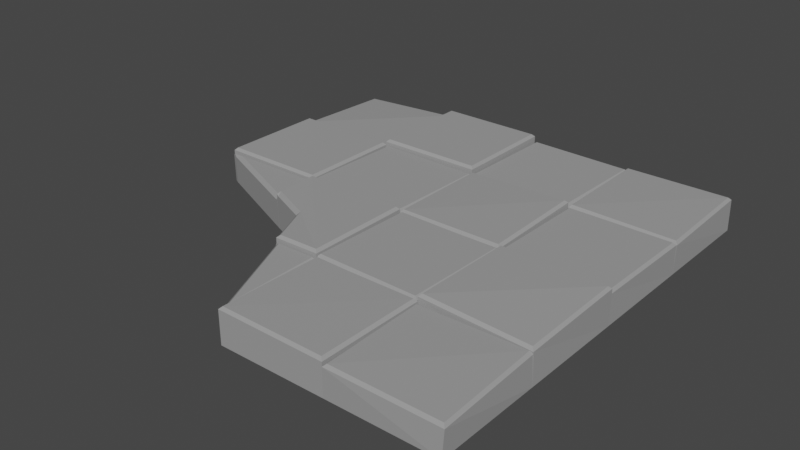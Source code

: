 # Source: Stone_Corner_Outer.blend  (saved by Blender 2.93.20; exported with 4.5.12 LTS)
import bpy
from mathutils import Matrix  # noqa: F401  (used for matrix-valued properties, if any)

bpy.ops.wm.read_factory_settings(use_empty=True)
scene = bpy.context.scene
scene.name = 'Scene'

# ---- collections
col_collection = bpy.data.collections.new('Collection'); scene.collection.children.link(col_collection)

# ---- materials (node trees are filled in below, after node groups)
mat_rock_001 = bpy.data.materials.new('Rock.001')
mat_rock_001.use_transparent_shadow = False
mat_rock_001.diffuse_color = (0.3264, 0.3264, 0.3264, 1.0)

# ---- material node trees

# ---- world
world_world = bpy.data.worlds.new('World'); scene.world = world_world
world_world.use_nodes = True; world_world.node_tree.nodes.clear()
_N = world_world.node_tree.nodes; _L = world_world.node_tree.links
n0 = _N.new('ShaderNodeOutputWorld'); n0.name = 'World Output'; n0.location = (300, 300)
n1 = _N.new('ShaderNodeBackground'); n1.name = 'Background'; n1.location = (10, 300)
n1.inputs[0].default_value = (0.05088, 0.05088, 0.05088, 1.0)
_L.new(n1.outputs[0], n0.inputs[0])
n0.is_active_output = True
world_world.color = (0.05088, 0.05088, 0.05088)
world_world.use_sun_shadow = False
world_world.sun_shadow_jitter_overblur = 0.0

# ---- meshes
me_cube_002 = bpy.data.meshes.new('Cube.002')
me_cube_002.from_pydata([(-1.022, -0.7787, -3.906), (-1.022, 1.014, -3.906), (0.7699, -0.7787, -3.906), (0.7699, 1.014, -3.906), (2.559, -0.7787, -3.906), (2.559, 1.014, -3.906), (4.351, -0.7787, -3.906), (4.351, 1.014, -3.906), (0.7683, -0.7787, -3.906), (0.7683, 1.014, -3.906), (2.561, -0.7787, -3.906), (2.561, 1.014, -3.906), (4.349, -0.7787, -3.906), (4.349, 1.014, -3.906), (6.142, -0.7787, -3.906), (6.142, 1.014, -3.906), (-1.025, -2.571, -3.905), (-1.022, -0.777, -3.906), (0.7699, -2.569, -3.906), (0.7699, -0.777, -3.906), (2.559, -2.569, -3.906), (2.559, -0.777, -3.906), (4.351, -2.569, -3.906), (4.351, -0.777, -3.906), (0.7683, -2.569, -3.906), (0.7683, -0.777, -3.906), (2.561, -2.569, -3.906), (2.561, -0.777, -3.906), (4.349, -2.569, -3.906), (4.349, -0.777, -3.906), (6.142, -2.569, -3.906), (6.142, -0.777, -3.906), (1.765, -4.317, -3.904), (1.8, -4.398, -3.904), (0.7699, -2.568, -3.906), (2.559, -4.36, -3.906), (2.559, -2.568, -3.906), (4.351, -4.36, -3.906), (4.351, -2.568, -3.906), (0.7261, -3.329, -3.904), (0.7683, -2.568, -3.906), (2.561, -4.36, -3.906), (2.561, -2.568, -3.906), (4.349, -4.36, -3.906), (4.349, -2.568, -3.906), (6.142, -4.36, -3.906), (6.142, -2.568, -3.906), (2.56, -6.15, -3.906), (2.559, -4.358, -3.906), (4.351, -6.15, -3.906), (4.351, -4.358, -3.906), (0.7688, -3.348, -3.905), (1.769, -4.359, -3.906), (2.561, -4.358, -3.906), (4.349, -6.15, -3.906), (4.349, -4.358, -3.906), (6.142, -6.15, -3.906), (6.142, -4.358, -3.906), (-0.962, -0.7539, -3.382), (-1.005, -0.7956, -3.423), (-0.9974, 0.9533, -3.459), (-1.039, 0.9966, -3.506), (0.745, -0.7184, -3.38), (0.7868, -0.7615, -3.423), (0.7097, 0.9886, -3.382), (0.7527, 1.03, -3.423), (2.583, -0.7172, -3.38), (2.541, -0.7603, -3.423), (2.62, 0.9898, -3.38), (2.577, 1.032, -3.423), (4.29, -0.755, -3.38), (4.333, -0.7968, -3.423), (4.327, 0.952, -3.38), (4.369, 0.9951, -3.423), (0.8107, -0.7363, -3.255), (0.7683, -0.7787, -3.297), (0.8107, 0.9711, -3.255), (0.7683, 1.014, -3.297), (2.518, -0.7363, -3.255), (2.561, -0.7787, -3.297), (2.518, 0.9711, -3.255), (2.561, 1.014, -3.297), (4.402, -0.746, -3.351), (4.359, -0.7881, -3.392), (4.382, 0.9613, -3.35), (4.34, 1.004, -3.392), (6.109, -0.7265, -3.388), (6.151, -0.7693, -3.433), (6.089, 0.9808, -3.351), (6.132, 1.023, -3.392), (-0.9799, -2.527, -3.308), (-1.022, -2.569, -3.35), (-0.9799, -0.8195, -3.308), (-1.022, -0.777, -3.35), (0.7275, -2.527, -3.308), (0.7699, -2.569, -3.35), (0.7275, -0.8195, -3.308), (0.7699, -0.777, -3.35), (2.601, -2.527, -3.322), (2.559, -2.569, -3.365), (2.601, -0.8195, -3.321), (2.559, -0.777, -3.365), (4.309, -2.527, -3.321), (4.351, -2.569, -3.365), (4.309, -0.8194, -3.279), (4.351, -0.777, -3.319), (0.7915, -2.507, -3.355), (0.7496, -2.55, -3.397), (0.8303, -0.8002, -3.355), (0.7873, -0.7584, -3.397), (2.498, -2.546, -3.355), (2.541, -2.588, -3.397), (2.537, -0.8391, -3.355), (2.579, -0.7961, -3.397), (4.383, -2.518, -3.38), (4.341, -2.561, -3.423), (4.401, -0.8108, -3.38), (4.358, -0.7687, -3.423), (6.09, -2.536, -3.38), (6.133, -2.578, -3.423), (6.108, -0.8282, -3.38), (6.15, -0.7855, -3.423), (-1.031, -2.577, -3.423), (1.777, -4.358, -3.421), (0.718, -2.601, -3.38), (0.7607, -2.558, -3.423), (2.583, -4.298, -3.336), (2.541, -4.341, -3.378), (2.62, -2.591, -3.336), (2.577, -2.55, -3.378), (4.29, -4.336, -3.336), (4.333, -4.378, -3.378), (4.327, -2.629, -3.336), (4.369, -2.586, -3.378), (0.7678, -3.347, -3.422), (-0.9329, -2.619, -3.904), (0.8107, -2.61, -3.273), (0.7683, -2.568, -3.315), (2.518, -4.317, -3.273), (2.561, -4.36, -3.315), (2.518, -2.61, -3.272), (2.561, -2.568, -3.315), (4.381, -4.306, -3.283), (4.339, -4.349, -3.324), (4.403, -2.599, -3.282), (4.36, -2.557, -3.324), (6.088, -4.328, -3.352), (6.131, -4.371, -3.398), (6.11, -2.621, -3.283), (6.152, -2.579, -3.324), (1.475, -3.649, -3.904), (2.554, -6.136, -3.904), (2.601, -6.108, -3.323), (2.559, -6.15, -3.364), (2.601, -4.401, -3.341), (2.559, -4.358, -3.384), (4.309, -6.108, -3.341), (4.351, -6.15, -3.384), (4.309, -4.401, -3.341), (4.351, -4.358, -3.384), (2.533, -6.093, -3.904), (1.776, -4.356, -3.904), (1.783, -4.36, -3.904), (0.8107, -3.365, -3.904), (2.575, -6.136, -3.423), (2.503, -4.386, -3.38), (2.546, -4.344, -3.423), (4.411, -6.127, -3.394), (4.368, -6.169, -3.436), (4.373, -4.42, -3.393), (4.331, -4.377, -3.436), (6.118, -6.088, -3.439), (6.16, -6.132, -3.484), (6.08, -4.381, -3.394), (6.123, -4.34, -3.436), (1.783, -4.36, -3.329), (0.7683, -3.347, -3.329), (2.554, -6.135, -3.421), (2.53, -5.935, -3.38), (2.533, -6.093, -3.44), (2.567, -6.128, -3.415), (0.8107, -3.365, -3.347), (0.8107, -3.299, -3.286), (0.77, -3.347, -3.328), (-0.9329, -2.619, -3.44), (-0.7839, -2.617, -3.38), (-0.9843, -2.597, -3.402), (0.7253, -3.263, -3.38), (0.7261, -3.329, -3.44), (1.83, -4.317, -3.286), (1.765, -4.317, -3.347), (1.782, -4.358, -3.327), (1.8, -4.398, -3.44), (1.865, -4.397, -3.38), (1.52, -3.603, -3.293), (1.475, -3.649, -3.352)], [], [(64, 60, 58, 62), (3, 65, 63, 2), (6, 71, 67, 4), (0, 59, 61, 1), (72, 68, 66, 70), (1, 61, 65, 3), (7, 73, 71, 6), (10, 79, 75, 8), (4, 67, 69, 5), (5, 69, 73, 7), (80, 76, 74, 78), (11, 81, 79, 10), (14, 87, 83, 12), (8, 75, 77, 9), (88, 84, 82, 86), (9, 77, 81, 11), (15, 89, 87, 14), (18, 95, 91, 16), (12, 83, 85, 13), (13, 85, 89, 15), (96, 92, 90, 94), (19, 97, 95, 18), (22, 103, 99, 20), (16, 91, 93, 17), (104, 100, 98, 102), (17, 93, 97, 19), (23, 105, 103, 22), (26, 111, 107, 24), (20, 99, 101, 21), (21, 101, 105, 23), (112, 108, 106, 110), (27, 113, 111, 26), (30, 119, 115, 28), (24, 107, 109, 25), (120, 116, 114, 118), (25, 109, 113, 27), (31, 121, 119, 30), (122, 186, 185, 124, 125), (28, 115, 117, 29), (29, 117, 121, 31), (184, 186, 122, 16, 135), (34, 125, 134, 51), (37, 131, 127, 35), (124, 187, 134, 125), (132, 128, 126, 130), (16, 122, 125, 34), (38, 133, 131, 37), (41, 139, 175, 52), (35, 127, 129, 36), (36, 129, 133, 38), (181, 183, 176, 51, 163), (42, 141, 139, 41), (45, 147, 143, 43), (52, 123, 166, 53), (148, 144, 142, 146), (40, 137, 141, 42), (46, 149, 147, 45), (43, 143, 145, 44), (44, 145, 149, 46), (49, 157, 153, 47), (158, 154, 152, 156), (50, 159, 157, 49), (47, 164, 177), (47, 153, 155, 48), (48, 155, 159, 50), (165, 178, 180, 164, 166), (53, 166, 164, 47), (56, 172, 168, 54), (165, 193, 178), (173, 169, 167, 171), (57, 174, 172, 56), (54, 168, 170, 55), (55, 170, 174, 57), (58, 60, 61, 59), (60, 64, 65, 61), (64, 62, 63, 65), (62, 58, 59, 63), (66, 68, 69, 67), (68, 72, 73, 69), (72, 70, 71, 73), (70, 66, 67, 71), (74, 76, 77, 75), (76, 80, 81, 77), (80, 78, 79, 81), (78, 74, 75, 79), (82, 84, 85, 83), (84, 88, 89, 85), (88, 86, 87, 89), (86, 82, 83, 87), (90, 92, 93, 91), (92, 96, 97, 93), (96, 94, 95, 97), (94, 90, 91, 95), (98, 100, 101, 99), (100, 104, 105, 101), (104, 102, 103, 105), (102, 98, 99, 103), (106, 108, 109, 107), (108, 112, 113, 109), (112, 110, 111, 113), (110, 106, 107, 111), (114, 116, 117, 115), (116, 120, 121, 117), (120, 118, 119, 121), (118, 114, 115, 119), (51, 176, 137, 40), (192, 123, 161, 33), (190, 195, 150, 32), (138, 189, 191, 175, 139), (126, 128, 129, 127), (128, 132, 133, 129), (132, 130, 131, 133), (130, 126, 127, 131), (136, 140, 141, 137), (140, 138, 139, 141), (175, 191, 190, 32, 162), (142, 144, 145, 143), (144, 148, 149, 145), (148, 146, 147, 149), (146, 142, 143, 147), (152, 154, 155, 153), (154, 158, 159, 155), (158, 156, 157, 159), (156, 152, 153, 157), (123, 193, 165, 166), (134, 188, 39, 51), (177, 164, 180), (177, 179, 160, 151), (167, 169, 170, 168), (169, 173, 174, 170), (173, 171, 172, 174), (171, 167, 168, 172), (2, 63, 59, 0), (195, 181, 163, 150), (124, 185, 187), (176, 183, 182, 136, 137), (188, 184, 135, 39), (140, 136, 182, 194, 189, 138), (178, 179, 177, 180), (181, 182, 183), (184, 185, 186), (187, 188, 134), (189, 190, 191), (192, 193, 123), (181, 195, 194, 182), (195, 190, 189, 194), (184, 188, 187, 185), (192, 179, 178, 193), (179, 192, 33, 160)])
_uv = me_cube_002.uv_layers.new(name='UVMap')
_uv.uv.foreach_set('vector', [0.6309, 0.5059, 0.8691, 0.5059, 0.8691, 0.7441, 0.6309, 0.7441, 0.375, 0.5, 0.6048, 0.5, 0.6048, 0.75, 0.375, 0.75, 0.375, 0.75, 0.6048, 0.75, 0.6048, 1.0, 0.375, 1.0, 0.375, 0.0, 0.6048, 0.0, 0.601, 0.25, 0.375, 0.25, 0.6309, 0.5059, 0.8691, 0.5059, 0.8691, 0.7441, 0.6309, 0.7441, 0.375, 0.25, 0.601, 0.25, 0.6048, 0.5, 0.375, 0.5, 0.375, 0.5, 0.6048, 0.5, 0.6048, 0.75, 0.375, 0.75, 0.375, 0.75, 0.6087, 0.75, 0.6087, 1.0, 0.375, 1.0, 0.375, 0.0, 0.6048, 0.0, 0.6048, 0.25, 0.375, 0.25, 0.375, 0.25, 0.6048, 0.25, 0.6048, 0.5, 0.375, 0.5, 0.6309, 0.5059, 0.8691, 0.5059, 0.8691, 0.7441, 0.6309, 0.7441, 0.375, 0.5, 0.6087, 0.5, 0.6087, 0.75, 0.375, 0.75, 0.375, 0.75, 0.6044, 0.75, 0.6059, 1.0, 0.375, 1.0, 0.375, 0.0, 0.6087, 0.0, 0.6087, 0.25, 0.375, 0.25, 0.6309, 0.5059, 0.8691, 0.5059, 0.8691, 0.7441, 0.6309, 0.7441, 0.375, 0.25, 0.6087, 0.25, 0.6087, 0.5, 0.375, 0.5, 0.375, 0.5, 0.6059, 0.5, 0.6044, 0.75, 0.375, 0.75, 0.375, 0.75, 0.6073, 0.75, 0.6073, 1.0, 0.375, 1.0, 0.375, 0.0, 0.6059, 0.0, 0.6059, 0.25, 0.375, 0.25, 0.375, 0.25, 0.6059, 0.25, 0.6059, 0.5, 0.375, 0.5, 0.6309, 0.5059, 0.8691, 0.5059, 0.8691, 0.7441, 0.6309, 0.7441, 0.375, 0.5, 0.6073, 0.5, 0.6073, 0.75, 0.375, 0.75, 0.375, 0.75, 0.6068, 0.75, 0.6068, 1.0, 0.375, 1.0, 0.375, 0.0, 0.6073, 0.0, 0.6073, 0.25, 0.375, 0.25, 0.6309, 0.5059, 0.8691, 0.5059, 0.8691, 0.7441, 0.6309, 0.7441, 0.375, 0.25, 0.6073, 0.25, 0.6073, 0.5, 0.375, 0.5, 0.375, 0.5, 0.6081, 0.5, 0.6068, 0.75, 0.375, 0.75, 0.375, 0.75, 0.6058, 0.75, 0.6058, 1.0, 0.375, 1.0, 0.375, 0.0, 0.6068, 0.0, 0.6068, 0.25, 0.375, 0.25, 0.375, 0.25, 0.6068, 0.25, 0.6081, 0.5, 0.375, 0.5, 0.6309, 0.5059, 0.8691, 0.5059, 0.8691, 0.7441, 0.6309, 0.7441, 0.375, 0.5, 0.6058, 0.5, 0.6058, 0.75, 0.375, 0.75, 0.375, 0.75, 0.6048, 0.75, 0.6048, 1.0, 0.375, 1.0, 0.375, 0.0, 0.6058, 0.0, 0.6058, 0.25, 0.375, 0.25, 0.6309, 0.5059, 0.8691, 0.5059, 0.8691, 0.7441, 0.6309, 0.7441, 0.375, 0.25, 0.6058, 0.25, 0.6058, 0.5, 0.375, 0.5, 0.375, 0.5, 0.6048, 0.5, 0.6048, 0.75, 0.375, 0.75, 0.8749, 0.5, 0.8684, 0.5028, 0.8404, 0.5059, 0.6309, 0.5059, 0.625, 0.5, 0.375, 0.0, 0.6048, 0.0, 0.6048, 0.25, 0.375, 0.25, 0.375, 0.25, 0.6048, 0.25, 0.6048, 0.5, 0.375, 0.5, 0.8612, 0.5059, 0.8684, 0.5028, 0.8749, 0.5, 0.8749, 0.5, 0.8612, 0.5059, 0.375, 0.5, 0.6048, 0.5, 0.6048, 0.61, 0.375, 0.6088, 0.375, 0.75, 0.6064, 0.75, 0.6064, 1.0, 0.375, 1.0, 0.6309, 0.5059, 0.6309, 0.5983, 0.6048, 0.61, 0.6048, 0.5, 0.6309, 0.5059, 0.8691, 0.5059, 0.8691, 0.7441, 0.6309, 0.7441, 0.375, 0.25, 0.6048, 0.25, 0.6048, 0.5, 0.375, 0.5, 0.375, 0.5, 0.6064, 0.5, 0.6064, 0.75, 0.375, 0.75, 0.375, 0.75, 0.6083, 0.75, 0.6079, 0.8584, 0.375, 0.86, 0.375, 0.0, 0.6064, 0.0, 0.6064, 0.25, 0.375, 0.25, 0.375, 0.25, 0.6064, 0.25, 0.6064, 0.5, 0.375, 0.5, 0.8691, 0.6112, 0.8748, 0.6088, 0.875, 0.6087, 0.875, 0.6087, 0.8691, 0.6112, 0.375, 0.5, 0.6083, 0.5, 0.6083, 0.75, 0.375, 0.75, 0.375, 0.75, 0.6057, 0.75, 0.608, 1.0, 0.375, 1.0, 0.375, 0.3893, 0.6048, 0.3926, 0.6048, 0.5, 0.375, 0.5, 0.6309, 0.5059, 0.8691, 0.5059, 0.8691, 0.7441, 0.6309, 0.7441, 0.375, 0.25, 0.6083, 0.25, 0.6083, 0.5, 0.375, 0.5, 0.375, 0.5, 0.608, 0.5, 0.6057, 0.75, 0.375, 0.75, 0.375, 0.0, 0.608, 0.0, 0.608, 0.25, 0.375, 0.25, 0.375, 0.25, 0.608, 0.25, 0.608, 0.5, 0.375, 0.5, 0.375, 0.75, 0.6062, 0.75, 0.6069, 1.0, 0.375, 1.0, 0.6309, 0.5059, 0.8691, 0.5059, 0.8691, 0.7441, 0.6309, 0.7441, 0.375, 0.5, 0.6062, 0.5, 0.6062, 0.75, 0.375, 0.75, 0.375, 0.75, 0.6048, 0.75, 0.6048, 0.7528, 0.375, 0.0, 0.6069, 0.0, 0.6062, 0.25, 0.375, 0.25, 0.375, 0.25, 0.6062, 0.25, 0.6062, 0.5, 0.375, 0.5, 0.6309, 0.5059, 0.6309, 0.7221, 0.6096, 0.7489, 0.6048, 0.75, 0.6048, 0.5, 0.375, 0.5, 0.6048, 0.5, 0.6048, 0.75, 0.375, 0.75, 0.375, 0.75, 0.6022, 0.75, 0.6043, 1.0, 0.375, 1.0, 0.6309, 0.5059, 0.72, 0.5059, 0.6309, 0.7221, 0.6309, 0.5059, 0.8691, 0.5059, 0.8691, 0.7441, 0.6309, 0.7441, 0.375, 0.5, 0.6043, 0.5, 0.6022, 0.75, 0.375, 0.75, 0.375, 0.0, 0.6043, 0.0, 0.6043, 0.25, 0.375, 0.25, 0.375, 0.25, 0.6043, 0.25, 0.6043, 0.5, 0.375, 0.5, 0.8691, 0.7441, 0.8691, 0.5059, 0.875, 0.5, 0.875, 0.7495, 0.8691, 0.5059, 0.6309, 0.5059, 0.6251, 0.5, 0.875, 0.5, 0.6309, 0.5059, 0.6309, 0.7441, 0.6048, 0.75, 0.6048, 0.5, 0.6309, 0.7441, 0.8691, 0.7441, 0.875, 0.75, 0.6252, 0.75, 0.8691, 0.7441, 0.8691, 0.5059, 0.875, 0.5002, 0.875, 0.75, 0.8691, 0.5059, 0.6309, 0.5059, 0.6252, 0.5, 0.875, 0.5, 0.6309, 0.5059, 0.6309, 0.7441, 0.6048, 0.75, 0.6048, 0.5, 0.6309, 0.7441, 0.8691, 0.7441, 0.8748, 0.75, 0.625, 0.75, 0.8691, 0.7441, 0.8691, 0.5059, 0.875, 0.5, 0.875, 0.75, 0.8691, 0.5059, 0.6309, 0.5059, 0.625, 0.5, 0.875, 0.5, 0.6309, 0.5059, 0.6309, 0.7441, 0.6087, 0.75, 0.6087, 0.5, 0.6309, 0.7441, 0.8691, 0.7441, 0.875, 0.75, 0.625, 0.75, 0.8691, 0.7441, 0.8691, 0.5059, 0.875, 0.5, 0.875, 0.7499, 0.8691, 0.5059, 0.6309, 0.5059, 0.625, 0.5, 0.8749, 0.5, 0.6309, 0.5059, 0.6309, 0.7441, 0.6044, 0.75, 0.6059, 0.5, 0.6309, 0.7441, 0.8691, 0.7441, 0.875, 0.75, 0.625, 0.75, 0.8691, 0.7441, 0.8691, 0.5059, 0.875, 0.5, 0.875, 0.75, 0.8691, 0.5059, 0.6309, 0.5059, 0.625, 0.5, 0.875, 0.5, 0.6309, 0.5059, 0.6309, 0.7441, 0.6073, 0.75, 0.6073, 0.5, 0.6309, 0.7441, 0.8691, 0.7441, 0.875, 0.75, 0.625, 0.75, 0.8691, 0.7441, 0.8691, 0.5059, 0.875, 0.5, 0.875, 0.75, 0.8691, 0.5059, 0.6309, 0.5059, 0.6251, 0.5, 0.875, 0.5, 0.6309, 0.5059, 0.6309, 0.7441, 0.6068, 0.75, 0.6081, 0.5, 0.6309, 0.7441, 0.8691, 0.7441, 0.875, 0.75, 0.625, 0.75, 0.8691, 0.7441, 0.8691, 0.5059, 0.875, 0.5002, 0.875, 0.75, 0.8691, 0.5059, 0.6309, 0.5059, 0.6252, 0.5, 0.875, 0.5, 0.6309, 0.5059, 0.6309, 0.7441, 0.6058, 0.75, 0.6058, 0.5, 0.6309, 0.7441, 0.8691, 0.7441, 0.8748, 0.75, 0.625, 0.75, 0.8691, 0.7441, 0.8691, 0.5059, 0.875, 0.5001, 0.875, 0.75, 0.8691, 0.5059, 0.6309, 0.5059, 0.6251, 0.5, 0.875, 0.5, 0.6309, 0.5059, 0.6309, 0.7441, 0.6048, 0.75, 0.6048, 0.5, 0.6309, 0.7441, 0.8691, 0.7441, 0.8749, 0.75, 0.625, 0.75, 0.375, 0.1409, 0.6079, 0.1413, 0.6083, 0.25, 0.375, 0.25, 0.729, 0.5059, 0.7324, 0.5, 0.7324, 0.5, 0.729, 0.5059, 0.736, 0.7441, 0.7765, 0.6508, 0.7765, 0.6508, 0.736, 0.7441, 0.6309, 0.7441, 0.7268, 0.7441, 0.7336, 0.7498, 0.7335, 0.75, 0.6251, 0.75, 0.8691, 0.7441, 0.8691, 0.5059, 0.875, 0.5002, 0.875, 0.75, 0.8691, 0.5059, 0.6309, 0.5059, 0.6252, 0.5, 0.875, 0.5, 0.6309, 0.5059, 0.6309, 0.7441, 0.6064, 0.75, 0.6064, 0.5, 0.6309, 0.7441, 0.8691, 0.7441, 0.8748, 0.75, 0.625, 0.75, 0.8691, 0.5059, 0.6309, 0.5059, 0.625, 0.5, 0.875, 0.5, 0.6309, 0.5059, 0.6309, 0.7441, 0.6083, 0.75, 0.6083, 0.5, 0.7335, 0.75, 0.7336, 0.7498, 0.736, 0.7441, 0.736, 0.7441, 0.7335, 0.75, 0.8691, 0.7441, 0.8691, 0.5059, 0.875, 0.5001, 0.875, 0.75, 0.8691, 0.5059, 0.6309, 0.5059, 0.6251, 0.5, 0.875, 0.5, 0.6309, 0.5059, 0.6309, 0.7441, 0.6057, 0.75, 0.608, 0.5, 0.6309, 0.7441, 0.8691, 0.7441, 0.8746, 0.75, 0.625, 0.75, 0.8691, 0.7441, 0.8691, 0.5059, 0.875, 0.5, 0.875, 0.7499, 0.8691, 0.5059, 0.6309, 0.5059, 0.625, 0.5, 0.875, 0.5, 0.6309, 0.5059, 0.6309, 0.7441, 0.6062, 0.75, 0.6062, 0.5, 0.6309, 0.7441, 0.8691, 0.7441, 0.8749, 0.75, 0.625, 0.75, 0.7322, 0.5004, 0.72, 0.5059, 0.6309, 0.5059, 0.625, 0.5, 0.606, 0.6099, 0.6309, 0.6075, 0.6309, 0.6075, 0.6048, 0.61, 0.628, 0.75, 0.6252, 0.75, 0.6262, 0.7489, 0.6282, 0.7496, 0.6309, 0.7441, 0.6309, 0.7441, 0.628, 0.75, 0.8691, 0.7441, 0.8691, 0.5059, 0.875, 0.5, 0.875, 0.7498, 0.8691, 0.5059, 0.6309, 0.5059, 0.625, 0.5, 0.8748, 0.5, 0.6309, 0.5059, 0.6309, 0.7441, 0.6022, 0.75, 0.6043, 0.5, 0.6309, 0.7441, 0.8691, 0.7441, 0.875, 0.75, 0.6251, 0.75, 0.375, 0.75, 0.6048, 0.75, 0.6048, 1.0, 0.375, 1.0, 0.7765, 0.6508, 0.8691, 0.6112, 0.8691, 0.6112, 0.7765, 0.6508, 0.6309, 0.5059, 0.8404, 0.5059, 0.6309, 0.5983, 0.875, 0.6087, 0.8748, 0.6088, 0.8691, 0.6021, 0.8691, 0.5059, 0.875, 0.5001, 0.6309, 0.6075, 0.8612, 0.5059, 0.8612, 0.5059, 0.6309, 0.6075, 0.6309, 0.5059, 0.8691, 0.5059, 0.8691, 0.6021, 0.7701, 0.6444, 0.7268, 0.7441, 0.6309, 0.7441, 0.6387, 0.7253, 0.6309, 0.7441, 0.6309, 0.7441, 0.6309, 0.7441, 0.8691, 0.6112, 0.8724, 0.6098, 0.8748, 0.6088, 0.8612, 0.5059, 0.8438, 0.5136, 0.8684, 0.5028, 0.6309, 0.5983, 0.6309, 0.6075, 0.606, 0.6099, 0.7268, 0.7441, 0.7361, 0.7442, 0.7336, 0.7498, 0.729, 0.5059, 0.7277, 0.5091, 0.7322, 0.5004, 0.8691, 0.6112, 0.7765, 0.6508, 0.7701, 0.6444, 0.8691, 0.6021, 0.7765, 0.6508, 0.736, 0.7441, 0.7268, 0.7441, 0.7701, 0.6444, 0.8612, 0.5059, 0.6309, 0.6075, 0.6309, 0.5983, 0.8404, 0.5059, 0.729, 0.5059, 0.6309, 0.7441, 0.6309, 0.7221, 0.72, 0.5059, 0.6309, 0.7441, 0.729, 0.5059, 0.729, 0.5059, 0.6309, 0.7441])
me_cube_002.materials.append(mat_rock_001)
me_cube_002.use_remesh_fix_poles = True
me_cube_002.use_remesh_preserve_attributes = False
me_cube_002.update()

# ---- objects
ob_cube_001 = bpy.data.objects.new('Cube.001', me_cube_002)

# ---- transforms, parenting, visibility, modifiers, constraints
ob_cube_001.location = (-0.7168, 0.7198, 0.0)
ob_cube_001.scale = (0.2806, 0.2806, 0.2806)

# ---- collection membership
col_collection.objects.link(ob_cube_001)

# ---- scene / render settings (as saved in the file)
scene.frame_start = 1; scene.frame_end = 250; scene.frame_set(1)
scene.render.engine = 'BLENDER_EEVEE_NEXT'
scene.cycles.use_denoising = False
scene.cycles.samples = 128
scene.cycles.sampling_pattern = 'TABULATED_SOBOL'
scene.cycles.use_adaptive_sampling = False
scene.cycles.use_light_tree = False
scene.view_settings.view_transform = 'Filmic'
bpy.context.view_layer.update()

# ---- added for rendering (the .blend has no active camera and no usable light): camera, sun
cam_auto = bpy.data.cameras.new('AutoCamera')
cam_auto.lens = 50.0
cam_auto.sensor_width = 36.0
cam_auto.clip_end = 1000.0
ob_auto_camera = bpy.data.objects.new('AutoCamera', cam_auto)
scene.collection.objects.link(ob_auto_camera)
ob_auto_camera.location = (2.65007, -3.179, 1.11424)
ob_auto_camera.rotation_euler = (1.09748, -7.21219e-08, 0.694738)
scene.camera = ob_auto_camera
light_auto_sun = bpy.data.lights.new('AutoSun', 'SUN')
light_auto_sun.energy = 3.0
light_auto_sun.angle = 0.0523599
ob_auto_sun = bpy.data.objects.new('AutoSun', light_auto_sun)
scene.collection.objects.link(ob_auto_sun)
ob_auto_sun.rotation_euler = (0.872665, 0.174533, 0.523599)
bpy.context.view_layer.update()
